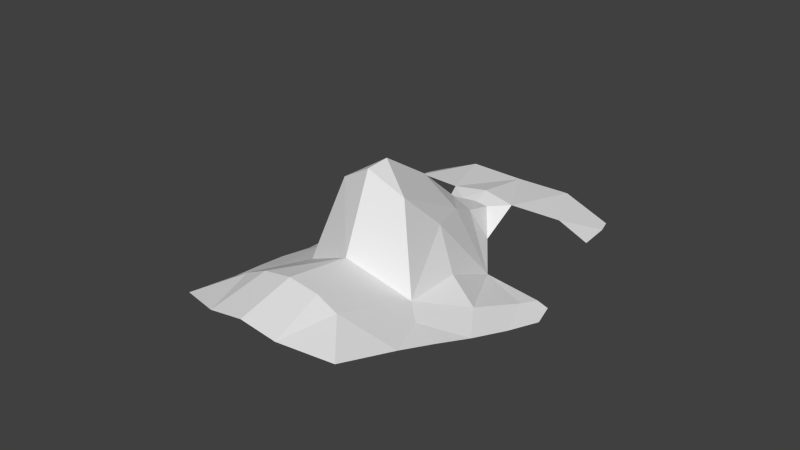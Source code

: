 # Source: head.blend  (saved by Blender 2.66.1; exported with 4.5.12 LTS)
import bpy
from mathutils import Matrix  # noqa: F401  (used for matrix-valued properties, if any)

bpy.ops.wm.read_factory_settings(use_empty=True)
scene = bpy.context.scene
scene.name = 'Scene'

# ---- collections
col_collection_1 = bpy.data.collections.new('Collection 1'); scene.collection.children.link(col_collection_1)

# ---- materials (node trees are filled in below, after node groups)
mat_material = bpy.data.materials.new('Material')
mat_material.alpha_threshold = 0.0
mat_material.use_transparent_shadow = False
mat_material.roughness = 0.5
mat_material.line_color = (0.0, 0.0, 0.0, 1.0)

# ---- material node trees

# ---- world
world_world = bpy.data.worlds.new('World'); scene.world = world_world
world_world.color = (0.05088, 0.05088, 0.05088)
world_world.use_sun_shadow = False
world_world.sun_shadow_jitter_overblur = 0.0
world_world.cycles.sampling_method = 'MANUAL'
world_world.cycles.sample_map_resolution = 256

# ---- meshes
me_head_001 = bpy.data.meshes.new('head.001')
me_head_001.from_pydata([(-0.01102, -0.002516, 0.1249), (-0.004673, 0.04594, 0.1021), (-0.01892, -0.008888, 0.09812), (-0.03862, 0.009786, 0.08735), (-0.02711, -0.04867, 0.1016), (-0.01105, 0.05044, 0.1028), (0.0, 0.04638, 0.1024), (-0.03333, -0.01684, 0.0941), (0.0, 0.07138, 0.1012), (0.0, -0.004846, 0.1314), (0.0, 0.003099, 0.1319), (-0.01696, 0.03019, 0.08888), (0.0, -0.01463, 0.1076), (-0.01665, -0.03644, 0.1062), (-0.009632, -0.03624, 0.1093), (-0.02932, 0.006111, 0.0931), (0.0, -0.03649, 0.111), (0.0, 0.05191, 0.1041), (-0.005057, 0.03652, 0.1045), (-0.009974, 0.03942, 0.09496), (0.0, 0.03499, 0.1082), (-0.007717, 0.0257, 0.11), (-0.01296, 0.0112, 0.1121), (-0.02503, -0.01467, 0.09634), (-0.03535, 0.03006, 0.08667), (-0.0119, -0.05405, 0.1045), (0.0, -0.05449, 0.1066), (-0.03632, -0.004486, 0.09098), (-0.03048, -0.02876, 0.09686), (0.0, 0.01999, 0.1212), (-0.01838, 0.07144, 0.1015), (-0.01858, 0.01028, 0.09808), (-0.03355, 0.02361, 0.08795), (-0.02691, 0.05327, 0.1015), (-0.03471, 0.06685, 0.0954), (-0.0363, 0.0546, 0.09622), (-0.03302, 0.0722, 0.09503), (-0.04103, 0.0223, 0.08512), (-0.03883, 0.03038, 0.08522), (-0.03942, 0.0282, 0.08516)], [], [(6, 1, 18), (3, 27, 15), (17, 8, 5), (9, 0, 12), (9, 10, 0), (8, 30, 5), (21, 29, 20), (1, 6, 17), (7, 23, 27), (14, 16, 12), (15, 31, 11), (28, 13, 23), (2, 13, 14), (31, 15, 2), (24, 38, 39, 32), (25, 26, 14), (1, 17, 5), (0, 21, 22), (28, 4, 13), (18, 1, 19), (6, 18, 20), (23, 2, 15), (13, 4, 25), (13, 2, 23), (29, 0, 10), (23, 15, 27), (0, 2, 12), (23, 7, 28), (12, 2, 14), (14, 26, 16), (22, 21, 11), (14, 13, 25), (31, 22, 11), (29, 21, 0), (19, 11, 18), (2, 0, 22), (22, 31, 2), (32, 3, 15), (24, 32, 11), (32, 15, 11), (37, 3, 32, 39), (18, 21, 20), (1, 5, 19), (33, 5, 30), (11, 21, 18), (30, 36, 34, 33), (34, 35, 33)])
me_head_001.materials.append(mat_material)
me_head_001.use_remesh_preserve_volume = False
me_head_001.use_remesh_preserve_attributes = False
me_head_001.use_mirror_vertex_groups = False
me_head_001.update()

# ---- objects
ob_head = bpy.data.objects.new('head', me_head_001)
ob_left_eye_left = bpy.data.objects.new('left_eye_left', None)
ob_left_eye_right = bpy.data.objects.new('left_eye_right', None)
ob_mouth_left = bpy.data.objects.new('mouth_left', None)
ob_mouth_right = bpy.data.objects.new('mouth_right', None)
ob_right_eye_left = bpy.data.objects.new('right_eye_left', None)
ob_right_eye_right = bpy.data.objects.new('right_eye_right', None)
ob_nose = bpy.data.objects.new('nose', None)

# ---- transforms, parenting, visibility, modifiers, constraints
ob_head.location = (0.0, 0.0, 0.0)
ob_head.show_wire = True
ob_head.lineart.crease_threshold = 0.0
_m = ob_head.modifiers.new('Mirror', 'MIRROR')
_m.use_clip = True
ob_left_eye_left.location = (0.0481, 0.0356, 0.08034)
ob_left_eye_left.empty_display_type = 'SPHERE'
ob_left_eye_left.empty_display_size = 0.002
ob_left_eye_left.empty_image_offset = (0.0, 0.0)
ob_left_eye_left.lineart.crease_threshold = 0.0
ob_left_eye_right.location = (0.01796, 0.03475, 0.08638)
ob_left_eye_right.empty_display_type = 'SPHERE'
ob_left_eye_right.empty_display_size = 0.002
ob_left_eye_right.empty_image_offset = (0.0, 0.0)
ob_left_eye_right.lineart.crease_threshold = 0.0
ob_mouth_left.location = (0.02963, -0.03935, 0.09342)
ob_mouth_left.empty_display_type = 'SPHERE'
ob_mouth_left.empty_display_size = 0.002
ob_mouth_left.empty_image_offset = (0.0, 0.0)
ob_mouth_left.lineart.crease_threshold = 0.0
ob_mouth_right.location = (-0.02963, -0.03935, 0.09342)
ob_mouth_right.empty_display_type = 'SPHERE'
ob_mouth_right.empty_display_size = 0.002
ob_mouth_right.empty_image_offset = (0.0, 0.0)
ob_mouth_right.lineart.crease_threshold = 0.0
ob_right_eye_left.location = (-0.01796, 0.03475, 0.08638)
ob_right_eye_left.empty_display_type = 'SPHERE'
ob_right_eye_left.empty_display_size = 0.002
ob_right_eye_left.empty_image_offset = (0.0, 0.0)
ob_right_eye_left.lineart.crease_threshold = 0.0
ob_right_eye_right.location = (-0.0481, 0.0356, 0.08034)
ob_right_eye_right.empty_display_type = 'SPHERE'
ob_right_eye_right.empty_display_size = 0.002
ob_right_eye_right.empty_image_offset = (0.0, 0.0)
ob_right_eye_right.lineart.crease_threshold = 0.0
ob_nose.location = (3.396e-10, -0.002312, 0.1315)
ob_nose.empty_display_type = 'SPHERE'
ob_nose.empty_display_size = 0.002
ob_nose.empty_image_offset = (0.0, 0.0)
ob_nose.lineart.crease_threshold = 0.0

# ---- collection membership
col_collection_1.objects.link(ob_head)
col_collection_1.objects.link(ob_left_eye_left)
col_collection_1.objects.link(ob_left_eye_right)
col_collection_1.objects.link(ob_mouth_left)
col_collection_1.objects.link(ob_mouth_right)
col_collection_1.objects.link(ob_right_eye_left)
col_collection_1.objects.link(ob_right_eye_right)
col_collection_1.objects.link(ob_nose)

# ---- scene / render settings (as saved in the file)
scene.frame_start = 1; scene.frame_end = 250; scene.frame_set(1)
scene.render.engine = 'BLENDER_EEVEE_NEXT'
scene.render.image_settings.color_mode = 'RGB'
scene.render.image_settings.compression = 90
scene.render.resolution_percentage = 50
scene.render.dither_intensity = 0.0
scene.render.bake_margin = 2
scene.render.bake_bias = 0.0
scene.cycles.use_denoising = False
scene.cycles.samples = 10
scene.cycles.sampling_pattern = 'TABULATED_SOBOL'
scene.cycles.light_sampling_threshold = 0.0
scene.cycles.use_adaptive_sampling = False
scene.cycles.use_light_tree = False
scene.cycles.blur_glossy = 0.0
scene.cycles.volume_bounces = 1
scene.cycles.pixel_filter_type = 'GAUSSIAN'
scene.cycles.sample_clamp_indirect = 0.0
scene.view_settings.view_transform = 'Standard'
bpy.context.view_layer.update()

# ---- added for rendering (the .blend has no active camera and no usable light): camera, sun
cam_auto = bpy.data.cameras.new('AutoCamera')
cam_auto.lens = 50.0
cam_auto.sensor_width = 36.0
cam_auto.clip_end = 1000.0
ob_auto_camera = bpy.data.objects.new('AutoCamera', cam_auto)
scene.collection.objects.link(ob_auto_camera)
ob_auto_camera.location = (0.185045, -0.213196, 0.256569)
ob_auto_camera.rotation_euler = (1.09748, -7.21219e-08, 0.694738)
scene.camera = ob_auto_camera
light_auto_sun = bpy.data.lights.new('AutoSun', 'SUN')
light_auto_sun.energy = 3.0
light_auto_sun.angle = 0.0523599
ob_auto_sun = bpy.data.objects.new('AutoSun', light_auto_sun)
scene.collection.objects.link(ob_auto_sun)
ob_auto_sun.rotation_euler = (0.872665, 0.174533, 0.523599)
bpy.context.view_layer.update()
